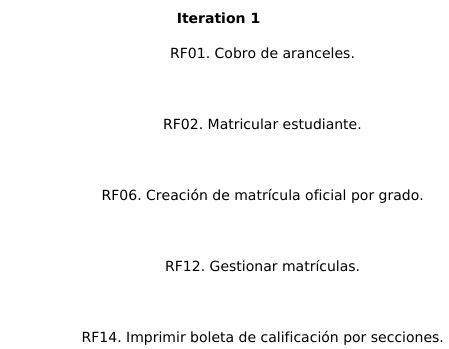

The diagram above was rendered by PlantUML. Its source (embedded in the PNG):
@startuml
left to right direction
title Iteration 1

label RF01 as "RF01. Cobro de aranceles."
label RF02 as "RF02. Matricular estudiante."
label RF06 as "RF06. Creación de matrícula oficial por grado."
label RF12 as "RF12. Gestionar matrículas."
label RF14 as "RF14. Imprimir boleta de calificación por secciones."

label 0 as " "
0 ..[hidden]> RF01
0 ..[hidden]> RF02
0 ..[hidden]> RF06
0 ..[hidden]> RF12
0 ..[hidden]> RF14

newpage
left to right direction
title Iteration 2
label 0 as " "

Label RF10 as "RF10. Gestionar perfiles de estudiantes."
Label RF24 as "RF24. Gestionar usuarios del sistema."
Label RF03 as "RF03. Gestionar las calificaciones."
Label RF33 as "RF33. Abonos a pago de un arancel."

0 ..[hidden]> RF10
0 ..[hidden]> RF24
0 ..[hidden]> RF03
0 ..[hidden]> RF33


newpage
left to right direction
title Iteration 3
label 0 as " "

Label RF04 as "RF04. Generar informes administrativos."
label RF06 as "RF06. Creación de Matrícula Oficial por grado"
Label RF07 as "RF07. Ver calificaciones online."
Label RF08 as "RF08. Ver historial de pagos por estudiante."
Label RF10 as "RF10. Gestionar perfiles de estudiantes."
Label RF12 as "RF12. Gestionar matrículas."
Label RF31 as "RF31. Impresión de facturas y recibos."
Label RF36 as "RF36. Generar estadísticas de ingresos."

0 ..[hidden]> RF04
0 ..[hidden]> RF06
0 ..[hidden]> RF07
0 ..[hidden]> RF08
0 ..[hidden]> RF10
0 ..[hidden]> RF12
0 ..[hidden]> RF31
0 ..[hidden]> RF36


newpage
left to right direction
title Iteration 4
label 0 as " "

label RF06 as "RF06. Creación de Matrícula Oficial por grado"
Label RF09 as "RF09. Generar informe de deudores."
Label RF10 as "RF10. Gestionar perfiles de estudiantes."
Label RF12 as "RF12. Gestionar matrículas."
Label RF24 as "RF24. Gestionar usuarios del sistema."
Label RF33 as "RF33. Abonos a pago de un arancel."
Label RF34 as "RF34. Habilitar el registro de notas por corte evaluativo."

0 ..[hidden]> RF06
0 ..[hidden]> RF09
0 ..[hidden]> RF10
0 ..[hidden]> RF12
0 ..[hidden]> RF24
0 ..[hidden]> RF33
0 ..[hidden]> RF34


newpage
left to right direction
title Iteration 5
label 0 as " "

label RF01 as "RF01. Cobro de aranceles."
Label RF04 as "RF04. Generar informes administrativos."
label RF12 as "RF12. Gestionar matrículas."
label RF18 as "RF18. Generar informe de rendimientos por secciones."
label RF24 as "RF24. Gestionar usuarios del sistema."
label RF29 as "RF29. Ver panel de información desempeño."
label RF37 as "RF37. Gestionar años lectivos."
label RF38 as "RF38. Generar copias de seguridad."

0 ..[hidden]> RF01
0 ..[hidden]> RF04
0 ..[hidden]> RF12
0 ..[hidden]> RF18
0 ..[hidden]> RF24
0 ..[hidden]> RF29
0 ..[hidden]> RF37
0 ..[hidden]> RF38

@enduml